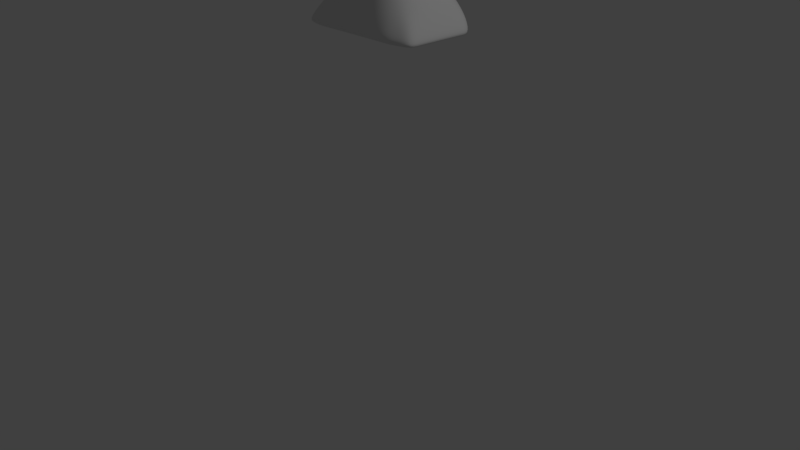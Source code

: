# Source: FemaleChibi.blend  (saved by Blender 2.78.0; exported with 4.5.12 LTS)
import bpy
from mathutils import Matrix  # noqa: F401  (used for matrix-valued properties, if any)

bpy.ops.wm.read_factory_settings(use_empty=True)
scene = bpy.context.scene
scene.name = 'Scene'

# ---- collections
col_collection_1 = bpy.data.collections.new('Collection 1'); scene.collection.children.link(col_collection_1)

# ---- world
world_world = bpy.data.worlds.new('World'); scene.world = world_world
world_world.color = (0.05088, 0.05088, 0.05088)
world_world.use_sun_shadow = False
world_world.sun_shadow_jitter_overblur = 0.0
world_world.cycles.sampling_method = 'MANUAL'

# ---- cameras
cam_camera = bpy.data.cameras.new('Camera')
cam_camera.clip_end = 100.0
cam_camera.lens = 35.0
cam_camera.sensor_width = 32.0
cam_camera.sensor_height = 18.0
cam_camera.ortho_scale = 7.314
cam_camera.dof.focus_distance = 0.0
cam_camera.dof.aperture_fstop = 128.0

# ---- lights
light_lamp = bpy.data.lights.new('Lamp', 'POINT')
light_lamp.transmission_factor = 0.0
light_lamp.cutoff_distance = 30.0
light_lamp.energy = 100.0
light_lamp.shadow_buffer_clip_start = 1.001
light_lamp.shadow_soft_size = 0.1
light_lamp.shadow_maximum_resolution = 0.006
light_lamp.use_absolute_resolution = True

# ---- meshes
me_cube = bpy.data.meshes.new('Cube')
me_cube.from_pydata([(0.9098, -0.142, 2.856), (0.5989, 0.2207, 4.554), (0.9098, 0.7752, 2.856), (0.4846, 0.5283, 4.486), (0.0, 1.055, 2.857), (0.0, 0.6886, 4.514), (0.0, -0.2483, 2.856), (0.0, 0.163, 4.578), (0.5173, 0.5222, 4.426), (0.5617, 0.5077, 4.311), (0.5364, 0.4394, 4.143), (0.4312, 0.4872, 3.69), (0.6012, 0.09825, 4.469), (0.5919, 0.03769, 4.305), (0.5329, 0.0103, 4.117), (0.4359, 0.06349, 3.691), (0.0, 0.002077, 4.459), (0.0, -0.1003, 4.287), (0.0, -0.1215, 4.123), (0.0, -0.03802, 3.715), (0.0, 0.7297, 4.431), (0.0, 0.7041, 4.31), (0.0, 0.5869, 4.137), (0.0, 0.5864, 3.695), (0.2013, 0.6519, 4.506), (0.3713, 0.5829, 4.492), (0.3208, -0.2492, 2.856), (0.6083, -0.2519, 2.856), (0.6292, 1.03, 2.857), (0.3218, 1.046, 2.86), (0.4217, 0.1795, 4.562), (0.21, 0.1819, 4.567), (0.3274, -0.0271, 3.697), (0.1741, -0.05028, 3.708), (0.4281, -0.07304, 4.061), (0.2272, -0.09583, 4.055), (0.3491, -0.09748, 4.074), (0.5186, -0.06018, 4.135), (0.4344, 0.06159, 4.516), (0.215, 0.04701, 4.524), (0.1752, 0.6134, 3.693), (0.3283, 0.5944, 3.687), (0.1943, 0.6031, 4.125), (0.3663, 0.5627, 4.127), (0.2011, 0.674, 4.297), (0.3859, 0.6129, 4.296), (0.1999, 0.6889, 4.422), (0.375, 0.6145, 4.415), (0.5249, 0.6455, 3.443), (0.7059, 0.7951, 3.158), (0.5178, 0.06324, 3.443), (0.6895, -0.002598, 3.161), (0.0, -0.07987, 3.483), (0.0, -0.1556, 3.179), (0.0, 0.8026, 3.441), (0.0, 1.025, 3.157), (0.2045, 0.8259, 3.44), (0.2575, 1.002, 3.155), (0.3914, 0.7714, 3.436), (0.5061, 0.9632, 3.157), (0.3846, -0.05028, 3.451), (0.4933, -0.1284, 3.165), (0.2021, -0.08663, 3.469), (0.256, -0.1576, 3.176), (0.4327, 0.4007, 3.913), (0.4452, 0.03576, 3.91), (0.0, -0.107, 3.901), (0.0, 0.5043, 3.902), (0.1773, 0.5333, 3.912), (0.3233, 0.5144, 3.914), (0.3504, -0.05168, 3.905), (0.2127, -0.08559, 3.903), (0.9098, 0.1719, 2.856), (0.9098, 0.4803, 2.856), (0.5349, 0.4527, 4.517), (0.5989, 0.3439, 4.551), (0.0, 0.5839, 4.56), (0.0, 0.4294, 4.567), (0.0, 0.7037, 2.856), (0.0, 0.2889, 2.856), (0.4609, 0.3326, 3.7), (0.4713, 0.193, 3.695), (0.5353, 0.2713, 4.132), (0.5379, 0.1296, 4.123), (0.6096, 0.3204, 4.315), (0.6049, 0.1471, 4.311), (0.6055, 0.3927, 4.455), (0.6254, 0.2296, 4.466), (0.3896, 0.5043, 4.537), (0.4149, 0.3791, 4.561), (0.2076, 0.5623, 4.552), (0.2123, 0.4278, 4.568), (0.3205, 0.6985, 2.856), (0.3208, 0.2852, 2.856), (0.6076, 0.6738, 2.856), (0.6079, 0.2732, 2.856), (0.7474, 0.5973, 3.161), (0.743, 0.2717, 3.164), (0.5633, 0.4737, 3.462), (0.5644, 0.2494, 3.455), (0.4657, 0.2711, 3.915), (0.474, 0.1504, 3.913), (0.4394, 0.5522, 4.488), (0.8227, 0.8113, 3.007), (0.9098, 0.6278, 2.856), (0.6208, 0.2898, 4.56), (0.8238, -0.08438, 3.01), (0.7591, -0.197, 2.856), (0.1607, 1.047, 2.862), (0.105, 0.1654, 4.575), (0.0, 0.311, 4.572), (0.0, 0.0203, 2.856), (0.0, -0.202, 3.018), (0.0, 1.066, 3.007), (0.4996, 0.5269, 4.464), (0.5373, 0.5158, 4.375), (0.5714, 0.4789, 4.229), (0.418, 0.4304, 3.804), (0.5944, 0.1641, 4.521), (0.6008, 0.06187, 4.391), (0.5725, 0.01847, 4.215), (0.4285, 0.05113, 3.804), (0.0, 0.06411, 4.532), (0.0, -0.04389, 4.37), (0.0, -0.1101, 4.207), (0.0, -0.0725, 3.809), (0.0, 0.7174, 4.477), (0.0, 0.7259, 4.375), (0.0, 0.6493, 4.226), (0.0, 0.51, 3.809), (0.0869, -0.04243, 3.713), (0.1365, -0.1134, 4.116), (0.07411, -0.09598, 4.308), (0.08561, 0.02191, 4.505), (0.463, 0.1255, 3.692), (0.5373, 0.06843, 4.119), (0.5998, 0.08866, 4.307), (0.6207, 0.1569, 4.463), (0.3882, 0.5497, 3.687), (0.4522, 0.5158, 4.136), (0.479, 0.5736, 4.304), (0.452, 0.5722, 4.418), (0.1039, 0.6803, 4.514), (0.2905, 0.6167, 4.497), (0.1604, -0.2488, 2.856), (0.4645, -0.2505, 2.856), (0.7696, 0.9028, 2.856), (0.4753, 1.038, 2.859), (0.5264, 0.1919, 4.563), (0.3157, 0.1758, 4.566), (0.3901, 0.01136, 3.693), (0.2524, -0.04781, 3.704), (0.5146, -0.04239, 4.11), (0.3328, -0.08421, 4.047), (0.5803, -0.004894, 4.302), (0.1673, -0.03074, 4.465), (0.5463, 0.0587, 4.489), (0.3288, 0.06015, 4.531), (0.08926, 0.5933, 3.698), (0.2559, 0.6168, 3.689), (0.1023, 0.602, 4.13), (0.2816, 0.5912, 4.124), (0.1046, 0.6988, 4.306), (0.294, 0.6455, 4.293), (0.1032, 0.7198, 4.43), (0.2904, 0.6528, 4.416), (0.2007, 0.6881, 4.365), (0.3813, 0.6181, 4.361), (0.1992, 0.6434, 4.216), (0.3824, 0.5946, 4.218), (0.1715, 0.5488, 3.807), (0.3181, 0.5376, 3.803), (0.2889, 1.05, 3.007), (0.5698, 1.01, 3.007), (0.1268, -0.1106, 4.305), (0.192, -0.1347, 4.144), (0.2506, -0.00988, 4.493), (0.4334, 0.006433, 4.49), (0.3258, -0.03581, 3.806), (0.1826, -0.06411, 3.808), (0.5549, -0.1931, 3.013), (0.2884, -0.2025, 3.018), (0.4279, 0.1208, 4.541), (0.2086, 0.1064, 4.545), (0.42, 0.287, 4.565), (0.2115, 0.3114, 4.571), (0.3208, 0.01803, 2.856), (0.6081, 0.01063, 2.856), (0.2, 0.6772, 4.469), (0.3709, 0.6035, 4.458), (0.467, 0.5606, 3.569), (0.6066, 0.7323, 3.305), (0.4657, 0.06875, 3.571), (0.5911, 0.04271, 3.305), (0.0, -0.05631, 3.6), (0.0, -0.1176, 3.332), (0.0, 0.6781, 3.575), (0.0, 0.9293, 3.302), (0.1866, 0.7109, 3.57), (0.2288, 0.9289, 3.3), (0.3527, 0.6755, 3.565), (0.4436, 0.871, 3.301), (0.348, -0.03201, 3.579), (0.434, -0.08093, 3.311), (0.183, -0.0615, 3.595), (0.2272, -0.12, 3.326), (0.3781, -0.1537, 3.17), (0.2973, -0.07956, 3.46), (0.5999, -0.07775, 3.162), (0.4599, -0.002737, 3.445), (0.3834, 0.9867, 3.155), (0.3017, 0.811, 3.438), (0.1293, 1.02, 3.156), (0.1033, 0.82, 3.441), (0.6191, 0.8899, 3.157), (0.4679, 0.7149, 3.438), (0.7311, 0.1172, 3.162), (0.5536, 0.1477, 3.447), (0.1282, -0.1557, 3.179), (0.1024, -0.08266, 3.478), (0.4838, 0.4101, 4.022), (0.4822, 0.02136, 4.014), (0.0, -0.1178, 4.023), (0.0, 0.5439, 4.019), (0.1881, 0.5628, 4.022), (0.3437, 0.5322, 4.024), (0.3891, -0.06317, 3.996), (0.237, -0.08505, 4.006), (0.2824, -0.07523, 3.904), (0.4076, -0.01292, 3.908), (0.2533, 0.5354, 3.914), (0.09364, 0.5186, 3.907), (0.3847, 0.4678, 3.914), (0.4659, 0.09121, 3.911), (0.1108, -0.09712, 3.902), (0.9098, 0.01493, 2.856), (0.9098, 0.3261, 2.856), (0.5065, 0.4984, 4.5), (0.5664, 0.3989, 4.535), (0.0, 0.6439, 4.542), (0.0, 0.5158, 4.565), (0.0, 0.8795, 2.856), (0.0, 0.4963, 2.856), (0.4545, 0.4122, 3.695), (0.4672, 0.2616, 3.698), (0.536, 0.3525, 4.139), (0.5368, 0.1957, 4.128), (0.6011, 0.4187, 4.314), (0.6089, 0.2188, 4.314), (0.568, 0.4627, 4.439), (0.6246, 0.3116, 4.471), (0.3784, 0.5498, 4.517), (0.4029, 0.448, 4.551), (0.204, 0.6129, 4.534), (0.2109, 0.5029, 4.563), (0.3216, 0.8743, 2.856), (0.3206, 0.4919, 2.856), (0.6185, 0.8521, 2.856), (0.6077, 0.4735, 2.856), (0.7389, 0.693, 3.16), (0.7463, 0.4433, 3.162), (0.5565, 0.5649, 3.451), (0.5604, 0.3628, 3.465), (0.455, 0.3321, 3.913), (0.4729, 0.211, 3.914), (0.4511, 0.2906, 3.808), (0.462, 0.169, 3.805), (0.6516, 0.5454, 3.318), (0.6489, 0.2671, 3.315), (0.8296, 0.547, 3.008), (0.8266, 0.2224, 3.01), (0.464, 0.6862, 2.856), (0.4644, 0.2792, 2.856), (0.1602, 0.7011, 2.856), (0.1604, 0.2871, 2.856), (0.3017, 0.5332, 4.544), (0.3149, 0.4035, 4.565), (0.469, 0.478, 4.529), (0.5122, 0.3629, 4.558), (0.6151, 0.3585, 4.395), (0.6218, 0.1747, 4.394), (0.5737, 0.2909, 4.228), (0.5746, 0.1322, 4.221), (0.4963, 0.2663, 4.023), (0.5014, 0.1372, 4.019), (0.4998, 0.3971, 3.585), (0.5043, 0.221, 3.579), (0.1062, 0.5795, 4.559), (0.1062, 0.4296, 4.568), (0.7587, 0.5771, 2.856), (0.7589, 0.2225, 2.856), (0.5805, 0.4247, 4.495), (0.6275, 0.2912, 4.52), (0.6128, 0.3601, 4.513), (0.5426, 0.4809, 4.477), (0.7588, 0.3998, 2.856), (0.7642, 0.7399, 2.856), (0.1066, 0.5153, 4.565), (0.1049, 0.6367, 4.541), (0.4996, 0.3065, 3.586), (0.4938, 0.4835, 3.576), (0.5006, 0.2002, 4.022), (0.4917, 0.3352, 4.023), (0.5745, 0.2029, 4.226), (0.5739, 0.3852, 4.229), (0.6187, 0.2633, 4.398), (0.5876, 0.4432, 4.385), (0.4908, 0.4244, 4.545), (0.4505, 0.5218, 4.51), (0.309, 0.475, 4.557), (0.295, 0.5807, 4.524), (0.1603, 0.4941, 2.856), (0.1608, 0.8769, 2.856), (0.4642, 0.4827, 2.856), (0.47, 0.8632, 2.856), (0.8281, 0.3847, 3.009), (0.8304, 0.6803, 3.007), (0.6495, 0.4069, 3.32), (0.6429, 0.6431, 3.31), (0.4597, 0.2305, 3.807), (0.4396, 0.356, 3.807), (0.09171, -0.06865, 3.809), (0.4529, 0.1081, 3.804), (0.376, 0.4939, 3.803), (0.08843, 0.5207, 3.81), (0.2487, 0.5565, 3.804), (0.386, 0.001854, 3.804), (0.2569, -0.05669, 3.807), (0.1151, -0.1182, 3.331), (0.1443, -0.2022, 3.018), (0.6334, 0.1425, 3.308), (0.8268, 0.06797, 3.01), (0.5368, 0.8123, 3.303), (0.7018, 0.9247, 3.007), (0.1151, 0.9397, 3.303), (0.1447, 1.061, 3.007), (0.3393, 0.9056, 3.299), (0.4307, 1.041, 3.007), (0.5216, -0.03031, 3.306), (0.689, -0.1436, 3.011), (0.3349, -0.1111, 3.318), (0.4216, -0.2034, 3.015), (0.2891, 0.6404, 4.462), (0.1033, 0.7079, 4.477), (0.4644, 0.01433, 2.856), (0.1604, 0.01916, 2.856), (0.3157, 0.2989, 4.568), (0.5249, 0.2894, 4.564), (0.3199, 0.1139, 4.548), (0.5343, 0.1293, 4.533), (0.2679, -0.05741, 3.589), (0.4154, 0.01068, 3.573), (0.3139, -0.07839, 3.995), (0.4504, -0.02751, 4.009), (0.2643, -0.1163, 4.096), (0.565, -0.0233, 4.211), (0.4388, -0.08066, 4.085), (0.5801, 0.01492, 4.396), (0.2736, 0.7067, 3.568), (0.0945, 0.696, 3.574), (0.2682, 0.5567, 4.022), (0.0989, 0.5548, 4.02), (0.2908, 0.6231, 4.214), (0.1045, 0.6564, 4.223), (0.2929, 0.6549, 4.361), (0.1037, 0.7172, 4.373), (0.4653, 0.5745, 4.367), (0.4788, 0.5563, 4.227), (0.4158, 0.4817, 4.024), (0.4188, 0.6255, 3.565), (0.6145, 0.1151, 4.39), (0.5743, 0.07226, 4.217), (0.4965, 0.07736, 4.017), (0.4958, 0.14, 3.574), (0.06523, -0.04557, 4.414), (0.08797, -0.1114, 4.206), (0.141, -0.1069, 4.026), (0.09259, -0.0572, 3.6), (0.09601, 0.09012, 4.541), (0.1058, 0.3112, 4.572), (0.759, 0.01278, 2.856), (0.6219, 0.2236, 4.519), (0.4425, 0.5662, 4.459), (0.5653, -0.03409, 4.297), (0.5136, 0.002265, 4.459), (0.3408, 0.002376, 4.506), (0.5566, -0.04655, 4.211), (0.5576, -0.02067, 4.389), (0.1352, -0.07108, 4.391), (0.1498, -0.1319, 4.216), (0.3604, -0.123, 4.083), (0.5083, -0.08053, 4.131), (0.2219, -0.08938, 4.418), (0.1759, -0.14, 4.294), (0.2343, -0.1554, 4.155), (0.2834, -0.0695, 4.45), (0.4344, -0.04985, 4.453), (0.2903, -0.1423, 4.109), (0.4395, -0.102, 4.086), (0.5486, -0.0587, 4.286), (0.4957, -0.05049, 4.414), (0.3524, -0.05575, 4.474), (0.5434, -0.06633, 4.201), (0.5323, -0.05548, 4.358), (0.1913, -0.1169, 4.359), (0.1986, -0.1548, 4.217), (0.374, -0.1663, 4.095), (0.5084, -0.1228, 4.151), (0.2722, -0.1493, 4.363), (0.2115, -0.1797, 4.279), (0.2607, -0.1885, 4.16), (0.3179, -0.1314, 4.394), (0.4492, -0.09814, 4.411), (0.3089, -0.1814, 4.116), (0.4479, -0.144, 4.107), (0.5423, -0.09943, 4.279), (0.4945, -0.09592, 4.373), (0.3734, -0.1099, 4.429), (0.5384, -0.109, 4.208), (0.5212, -0.09606, 4.336), (0.2393, -0.1657, 4.323), (0.2368, -0.1878, 4.211), (0.3948, -0.1967, 4.138), (0.4682, -0.1658, 4.164), (0.3218, -0.2037, 4.309), (0.3023, -0.2186, 4.233), (0.3325, -0.215, 4.17), (0.3533, -0.189, 4.331), (0.4449, -0.16, 4.33), (0.3621, -0.2072, 4.148), (0.4335, -0.1813, 4.142), (0.4966, -0.1491, 4.239), (0.4737, -0.1524, 4.305), (0.398, -0.1722, 4.342), (0.4896, -0.1549, 4.198), (0.4903, -0.1491, 4.276), (0.3051, -0.2132, 4.276), (0.3145, -0.2184, 4.195), (0.4039, -0.212, 4.182), (0.4372, -0.2029, 4.194), (0.3703, -0.2274, 4.263), (0.3566, -0.2285, 4.227), (0.371, -0.2224, 4.195), (0.3895, -0.2229, 4.273), (0.4299, -0.2108, 4.267), (0.3861, -0.2175, 4.185), (0.4215, -0.207, 4.185), (0.4536, -0.2003, 4.224), (0.444, -0.2057, 4.256), (0.4108, -0.2169, 4.273), (0.4482, -0.2006, 4.207), (0.4517, -0.2022, 4.241), (0.3599, -0.229, 4.247), (0.3615, -0.2259, 4.208)], [], [(382, 102, 3, 114), (381, 105, 1, 118), (380, 235, 0, 107), (379, 110, 7, 109), (378, 109, 7, 122), (377, 130, 19, 194), (376, 131, 18, 222), (375, 132, 17, 124), (374, 133, 16, 123), (373, 134, 15, 192), (372, 135, 14, 221), (371, 136, 13, 120), (370, 137, 12, 119), (369, 138, 11, 190), (368, 139, 10, 220), (367, 140, 9, 116), (366, 141, 8, 115), (365, 164, 46, 166), (364, 165, 47, 167), (363, 162, 44, 168), (362, 163, 45, 169), (361, 160, 42, 224), (360, 161, 43, 225), (359, 158, 40, 198), (358, 159, 41, 200), (34, 152, 37, 356), (131, 35, 354, 175), (153, 34, 356, 36), (374, 132, 174, 388), (353, 152, 34, 226), (352, 153, 35, 227), (351, 150, 32, 202), (350, 151, 33, 204), (349, 148, 30, 182), (348, 149, 31, 183), (347, 184, 30, 148), (346, 185, 31, 149), (345, 186, 26, 144), (344, 187, 27, 145), (343, 142, 24, 188), (342, 143, 25, 189), (341, 206, 63, 181), (340, 207, 62, 205), (339, 208, 61, 180), (338, 209, 60, 203), (337, 210, 59, 173), (336, 211, 58, 201), (335, 212, 57, 172), (334, 213, 56, 199), (333, 214, 49, 103), (332, 215, 48, 191), (331, 216, 51, 106), (330, 217, 50, 193), (329, 218, 53, 112), (328, 219, 52, 195), (327, 228, 71, 179), (326, 229, 70, 178), (325, 230, 69, 171), (324, 231, 68, 170), (323, 232, 64, 117), (322, 233, 65, 121), (321, 234, 66, 125), (320, 263, 100, 265), (319, 264, 101, 266), (318, 261, 98, 267), (317, 262, 99, 268), (316, 259, 96, 269), (315, 260, 97, 270), (314, 257, 94, 271), (313, 258, 95, 272), (312, 255, 92, 273), (311, 256, 93, 274), (310, 253, 90, 275), (309, 254, 91, 276), (308, 251, 88, 277), (307, 252, 89, 278), (306, 249, 86, 279), (305, 250, 87, 280), (304, 247, 84, 281), (303, 248, 85, 282), (302, 245, 82, 283), (301, 246, 83, 284), (300, 243, 80, 285), (299, 244, 81, 286), (298, 239, 76, 287), (297, 240, 77, 288), (296, 104, 73, 289), (295, 236, 72, 290), (294, 237, 74, 291), (293, 238, 75, 292), (250, 293, 292, 87), (86, 291, 293, 250), (291, 74, 238, 293), (249, 294, 291, 86), (8, 114, 294, 249), (114, 3, 237, 294), (258, 295, 290, 95), (94, 289, 295, 258), (289, 73, 236, 295), (257, 296, 289, 94), (28, 146, 296, 257), (146, 2, 104, 296), (254, 297, 288, 91), (90, 287, 297, 254), (287, 76, 240, 297), (253, 298, 287, 90), (24, 142, 298, 253), (142, 5, 239, 298), (262, 299, 286, 99), (98, 285, 299, 262), (285, 80, 244, 299), (261, 300, 285, 98), (48, 190, 300, 261), (190, 11, 243, 300), (264, 301, 284, 101), (100, 283, 301, 264), (283, 82, 246, 301), (263, 302, 283, 100), (64, 220, 302, 263), (220, 10, 245, 302), (246, 303, 282, 83), (82, 281, 303, 246), (281, 84, 248, 303), (245, 304, 281, 82), (10, 116, 304, 245), (116, 9, 247, 304), (248, 305, 280, 85), (84, 279, 305, 248), (279, 86, 250, 305), (247, 306, 279, 84), (9, 115, 306, 247), (115, 8, 249, 306), (238, 307, 278, 75), (74, 277, 307, 238), (277, 88, 252, 307), (237, 308, 277, 74), (3, 102, 308, 237), (102, 25, 251, 308), (252, 309, 276, 89), (88, 275, 309, 252), (275, 90, 254, 309), (251, 310, 275, 88), (25, 143, 310, 251), (143, 24, 253, 310), (242, 311, 274, 79), (78, 273, 311, 242), (273, 92, 256, 311), (241, 312, 273, 78), (4, 108, 312, 241), (108, 29, 255, 312), (256, 313, 272, 93), (92, 271, 313, 256), (271, 94, 258, 313), (255, 314, 271, 92), (29, 147, 314, 255), (147, 28, 257, 314), (236, 315, 270, 72), (73, 269, 315, 236), (269, 96, 260, 315), (104, 316, 269, 73), (2, 103, 316, 104), (103, 49, 259, 316), (260, 317, 268, 97), (96, 267, 317, 260), (267, 98, 262, 317), (259, 318, 267, 96), (49, 191, 318, 259), (191, 48, 261, 318), (244, 319, 266, 81), (80, 265, 319, 244), (265, 100, 264, 319), (243, 320, 265, 80), (11, 117, 320, 243), (117, 64, 263, 320), (130, 321, 125, 19), (33, 179, 321, 130), (179, 71, 234, 321), (134, 322, 121, 15), (81, 266, 322, 134), (266, 101, 233, 322), (138, 323, 117, 11), (41, 171, 323, 138), (171, 69, 232, 323), (158, 324, 170, 40), (23, 129, 324, 158), (129, 67, 231, 324), (159, 325, 171, 41), (40, 170, 325, 159), (170, 68, 230, 325), (150, 326, 178, 32), (15, 121, 326, 150), (121, 65, 229, 326), (151, 327, 179, 33), (32, 178, 327, 151), (178, 70, 228, 327), (218, 328, 195, 53), (63, 205, 328, 218), (205, 62, 219, 328), (144, 329, 112, 6), (26, 181, 329, 144), (181, 63, 218, 329), (216, 330, 193, 51), (97, 268, 330, 216), (268, 99, 217, 330), (235, 331, 106, 0), (72, 270, 331, 235), (270, 97, 216, 331), (214, 332, 191, 49), (59, 201, 332, 214), (201, 58, 215, 332), (146, 333, 103, 2), (28, 173, 333, 146), (173, 59, 214, 333), (212, 334, 199, 57), (55, 197, 334, 212), (197, 54, 213, 334), (108, 335, 172, 29), (4, 113, 335, 108), (113, 55, 212, 335), (210, 336, 201, 59), (57, 199, 336, 210), (199, 56, 211, 336), (147, 337, 173, 28), (29, 172, 337, 147), (172, 57, 210, 337), (208, 338, 203, 61), (51, 193, 338, 208), (193, 50, 209, 338), (107, 339, 180, 27), (0, 106, 339, 107), (106, 51, 208, 339), (206, 340, 205, 63), (61, 203, 340, 206), (203, 60, 207, 340), (145, 341, 181, 26), (27, 180, 341, 145), (180, 61, 206, 341), (165, 342, 189, 47), (46, 188, 342, 165), (188, 24, 143, 342), (164, 343, 188, 46), (20, 126, 343, 164), (126, 5, 142, 343), (186, 344, 145, 26), (93, 272, 344, 186), (272, 95, 187, 344), (111, 345, 144, 6), (79, 274, 345, 111), (274, 93, 186, 345), (184, 346, 149, 30), (89, 276, 346, 184), (276, 91, 185, 346), (105, 347, 148, 1), (75, 278, 347, 105), (278, 89, 184, 347), (157, 348, 183, 39), (38, 182, 348, 157), (182, 30, 149, 348), (156, 349, 182, 38), (12, 118, 349, 156), (118, 1, 148, 349), (207, 350, 204, 62), (60, 202, 350, 207), (202, 32, 151, 350), (209, 351, 202, 60), (50, 192, 351, 209), (192, 15, 150, 351), (228, 352, 227, 71), (70, 226, 352, 228), (226, 34, 153, 352), (229, 353, 226, 70), (65, 221, 353, 229), (221, 14, 152, 353), (357, 156, 384, 387), (355, 154, 383, 386), (154, 357, 387, 383), (157, 39, 176, 385), (14, 120, 355, 152), (120, 13, 154, 355), (152, 355, 386, 37), (132, 375, 389, 174), (156, 38, 177, 384), (38, 157, 385, 177), (13, 119, 357, 154), (119, 12, 156, 357), (211, 358, 200, 58), (56, 198, 358, 211), (198, 40, 159, 358), (213, 359, 198, 56), (54, 196, 359, 213), (196, 23, 158, 359), (230, 360, 225, 69), (68, 224, 360, 230), (224, 42, 161, 360), (231, 361, 224, 68), (67, 223, 361, 231), (223, 22, 160, 361), (161, 362, 169, 43), (42, 168, 362, 161), (168, 44, 163, 362), (160, 363, 168, 42), (22, 128, 363, 160), (128, 21, 162, 363), (163, 364, 167, 45), (44, 166, 364, 163), (166, 46, 165, 364), (162, 365, 166, 44), (21, 127, 365, 162), (127, 20, 164, 365), (140, 366, 115, 9), (45, 167, 366, 140), (167, 47, 141, 366), (139, 367, 116, 10), (43, 169, 367, 139), (169, 45, 140, 367), (232, 368, 220, 64), (69, 225, 368, 232), (225, 43, 139, 368), (215, 369, 190, 48), (58, 200, 369, 215), (200, 41, 138, 369), (136, 370, 119, 13), (85, 280, 370, 136), (280, 87, 137, 370), (135, 371, 120, 14), (83, 282, 371, 135), (282, 85, 136, 371), (233, 372, 221, 65), (101, 284, 372, 233), (284, 83, 135, 372), (217, 373, 192, 50), (99, 286, 373, 217), (286, 81, 134, 373), (132, 374, 123, 17), (375, 131, 175, 389), (39, 133, 155, 176), (131, 375, 124, 18), (35, 153, 36, 354), (133, 374, 388, 155), (234, 376, 222, 66), (71, 227, 376, 234), (227, 35, 131, 376), (219, 377, 194, 52), (62, 204, 377, 219), (204, 33, 130, 377), (133, 378, 122, 16), (39, 183, 378, 133), (183, 31, 109, 378), (185, 379, 109, 31), (91, 288, 379, 185), (288, 77, 110, 379), (187, 380, 107, 27), (95, 290, 380, 187), (290, 72, 235, 380), (137, 381, 118, 12), (87, 292, 381, 137), (292, 75, 105, 381), (141, 382, 114, 8), (47, 189, 382, 141), (189, 25, 102, 382), (155, 388, 404, 392), (176, 155, 392, 395), (386, 383, 399, 402), (388, 174, 393, 404), (175, 354, 397, 394), (37, 386, 402, 391), (356, 37, 391, 398), (385, 176, 395, 401), (177, 385, 401, 396), (384, 177, 396, 400), (354, 36, 390, 397), (174, 389, 405, 393), (387, 384, 400, 403), (389, 175, 394, 405), (36, 356, 398, 390), (383, 387, 403, 399), (394, 397, 413, 410), (403, 400, 416, 419), (401, 395, 411, 417), (399, 403, 419, 415), (400, 396, 412, 416), (402, 399, 415, 418), (397, 390, 406, 413), (391, 402, 418, 407), (393, 405, 421, 409), (398, 391, 407, 414), (396, 401, 417, 412), (405, 394, 410, 421), (390, 398, 414, 406), (392, 404, 420, 408), (395, 392, 408, 411), (404, 393, 409, 420), (421, 410, 426, 437), (406, 414, 430, 422), (408, 420, 436, 424), (411, 408, 424, 427), (420, 409, 425, 436), (410, 413, 429, 426), (419, 416, 432, 435), (417, 411, 427, 433), (415, 419, 435, 431), (416, 412, 428, 432), (418, 415, 431, 434), (413, 406, 422, 429), (407, 418, 434, 423), (409, 421, 437, 425), (414, 407, 423, 430), (412, 417, 433, 428), (434, 431, 447, 450), (429, 422, 438, 445), (423, 434, 450, 439), (425, 437, 453, 441), (430, 423, 439, 446), (428, 433, 449, 444), (437, 426, 442, 453), (422, 430, 446, 438), (424, 436, 452, 440), (427, 424, 440, 443), (436, 425, 441, 452), (426, 429, 445, 442), (435, 432, 448, 451), (433, 427, 443, 449), (431, 435, 451, 447), (432, 428, 444, 448)])
me_cube.polygons.foreach_set('use_smooth', [True] * 424)
me_cube.use_remesh_preserve_volume = False
me_cube.use_remesh_preserve_attributes = False
me_cube.use_mirror_vertex_groups = False
me_cube.update()

# ---- objects
ob_cube = bpy.data.objects.new('Cube', me_cube)
ob_lamp = bpy.data.objects.new('Lamp', light_lamp)
ob_camera = bpy.data.objects.new('Camera', cam_camera)

# ---- transforms, parenting, visibility, modifiers, constraints
ob_cube.location = (0.0, 0.0, 0.0)
ob_cube.lineart.crease_threshold = 0.0
_m = ob_cube.modifiers.new('Mirror', 'MIRROR')
_m.use_clip = True
_m = ob_cube.modifiers.new('Subsurf', 'SUBSURF')
_m.uv_smooth = 'PRESERVE_CORNERS'
_m.quality = 2
_m.levels = 2
_m.show_only_control_edges = False
ob_lamp.location = (4.076, 1.005, 5.904)
ob_lamp.rotation_euler = (0.6503, 0.05522, 1.866)
ob_lamp.lock_rotations_4d = False
ob_lamp.empty_display_type = 'ARROWS'
ob_lamp.color = (0.0, 0.0, 0.0, 0.0)
ob_lamp.lineart.crease_threshold = 0.0
ob_camera.location = (7.481, -6.508, 5.344)
ob_camera.rotation_euler = (1.109, 0.0, 0.8149)
ob_camera.lock_rotations_4d = False
ob_camera.empty_display_type = 'ARROWS'
ob_camera.color = (0.0, 0.0, 0.0, 0.0)
ob_camera.display_type = 'WIRE'
ob_camera.lineart.crease_threshold = 0.0

# ---- collection membership
col_collection_1.objects.link(ob_cube)
col_collection_1.objects.link(ob_lamp)
col_collection_1.objects.link(ob_camera)

# ---- scene / render settings (as saved in the file)
scene.camera = ob_camera
scene.frame_start = 1; scene.frame_end = 250; scene.frame_set(1)
scene.render.engine = 'BLENDER_EEVEE_NEXT'
scene.render.resolution_percentage = 50
scene.render.dither_intensity = 0.0
scene.cycles.use_denoising = False
scene.cycles.samples = 128
scene.cycles.sampling_pattern = 'TABULATED_SOBOL'
scene.cycles.light_sampling_threshold = 0.0
scene.cycles.use_adaptive_sampling = False
scene.cycles.use_light_tree = False
scene.cycles.blur_glossy = 0.0
scene.cycles.sample_clamp_indirect = 0.0
scene.view_settings.view_transform = 'Standard'
bpy.context.view_layer.update()
